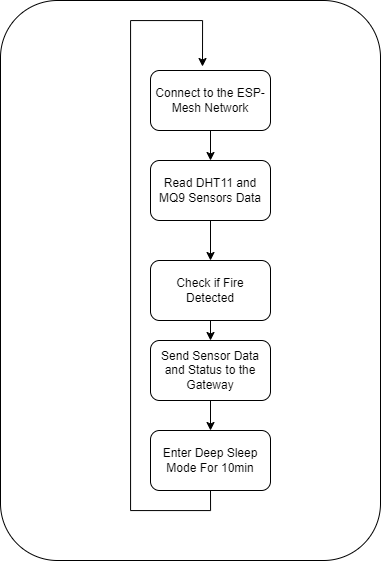

The diagram above was exported from draw.io. Its source (the exported page's mxGraphModel, read from the mxfile embedded in the PNG):
<mxGraphModel dx="1173" dy="579" grid="1" gridSize="10" guides="1" tooltips="1" connect="1" arrows="1" fold="1" page="1" pageScale="1" pageWidth="850" pageHeight="1100" math="0" shadow="0">
  <root>
    <mxCell id="0" />
    <mxCell id="1" parent="0" />
    <mxCell id="GxEYLIh7jWGlPkwVC59C-16" value="" style="rounded=1;whiteSpace=wrap;html=1;fillColor=none;" vertex="1" parent="1">
      <mxGeometry x="60" y="40" width="380" height="560" as="geometry" />
    </mxCell>
    <mxCell id="GxEYLIh7jWGlPkwVC59C-10" style="edgeStyle=orthogonalEdgeStyle;rounded=0;orthogonalLoop=1;jettySize=auto;html=1;exitX=0.5;exitY=1;exitDx=0;exitDy=0;entryX=0.5;entryY=0;entryDx=0;entryDy=0;" edge="1" parent="1" source="GxEYLIh7jWGlPkwVC59C-3" target="GxEYLIh7jWGlPkwVC59C-6">
      <mxGeometry relative="1" as="geometry" />
    </mxCell>
    <mxCell id="GxEYLIh7jWGlPkwVC59C-3" value="Read DHT11 and MQ9 Sensors Data" style="rounded=1;whiteSpace=wrap;html=1;" vertex="1" parent="1">
      <mxGeometry x="210" y="200" width="120" height="60" as="geometry" />
    </mxCell>
    <mxCell id="GxEYLIh7jWGlPkwVC59C-9" style="edgeStyle=orthogonalEdgeStyle;rounded=0;orthogonalLoop=1;jettySize=auto;html=1;exitX=0.5;exitY=1;exitDx=0;exitDy=0;entryX=0.5;entryY=0;entryDx=0;entryDy=0;" edge="1" parent="1" source="GxEYLIh7jWGlPkwVC59C-5" target="GxEYLIh7jWGlPkwVC59C-3">
      <mxGeometry relative="1" as="geometry" />
    </mxCell>
    <mxCell id="GxEYLIh7jWGlPkwVC59C-5" value="Connect to the ESP- Mesh Network" style="rounded=1;whiteSpace=wrap;html=1;" vertex="1" parent="1">
      <mxGeometry x="210" y="110" width="120" height="60" as="geometry" />
    </mxCell>
    <mxCell id="GxEYLIh7jWGlPkwVC59C-12" style="edgeStyle=orthogonalEdgeStyle;rounded=0;orthogonalLoop=1;jettySize=auto;html=1;exitX=0.5;exitY=1;exitDx=0;exitDy=0;entryX=0.5;entryY=0;entryDx=0;entryDy=0;" edge="1" parent="1" source="GxEYLIh7jWGlPkwVC59C-6" target="GxEYLIh7jWGlPkwVC59C-7">
      <mxGeometry relative="1" as="geometry" />
    </mxCell>
    <mxCell id="GxEYLIh7jWGlPkwVC59C-6" value="Check if Fire Detected" style="rounded=1;whiteSpace=wrap;html=1;" vertex="1" parent="1">
      <mxGeometry x="210" y="300" width="120" height="60" as="geometry" />
    </mxCell>
    <mxCell id="GxEYLIh7jWGlPkwVC59C-13" style="edgeStyle=orthogonalEdgeStyle;rounded=0;orthogonalLoop=1;jettySize=auto;html=1;exitX=0.5;exitY=1;exitDx=0;exitDy=0;entryX=0.5;entryY=0;entryDx=0;entryDy=0;" edge="1" parent="1" source="GxEYLIh7jWGlPkwVC59C-7" target="GxEYLIh7jWGlPkwVC59C-8">
      <mxGeometry relative="1" as="geometry" />
    </mxCell>
    <mxCell id="GxEYLIh7jWGlPkwVC59C-7" value="Send Sensor Data and Status to the Gateway" style="rounded=1;whiteSpace=wrap;html=1;" vertex="1" parent="1">
      <mxGeometry x="210" y="380" width="120" height="60" as="geometry" />
    </mxCell>
    <mxCell id="GxEYLIh7jWGlPkwVC59C-14" style="edgeStyle=orthogonalEdgeStyle;rounded=0;orthogonalLoop=1;jettySize=auto;html=1;exitX=0.5;exitY=1;exitDx=0;exitDy=0;" edge="1" parent="1">
      <mxGeometry relative="1" as="geometry">
        <mxPoint x="262" y="106" as="targetPoint" />
        <mxPoint x="270" y="530" as="sourcePoint" />
        <Array as="points">
          <mxPoint x="270" y="550" />
          <mxPoint x="190" y="550" />
          <mxPoint x="190" y="60" />
          <mxPoint x="262" y="60" />
        </Array>
      </mxGeometry>
    </mxCell>
    <mxCell id="GxEYLIh7jWGlPkwVC59C-8" value="Enter Deep Sleep Mode For 10min" style="rounded=1;whiteSpace=wrap;html=1;" vertex="1" parent="1">
      <mxGeometry x="210" y="470" width="120" height="60" as="geometry" />
    </mxCell>
  </root>
</mxGraphModel>